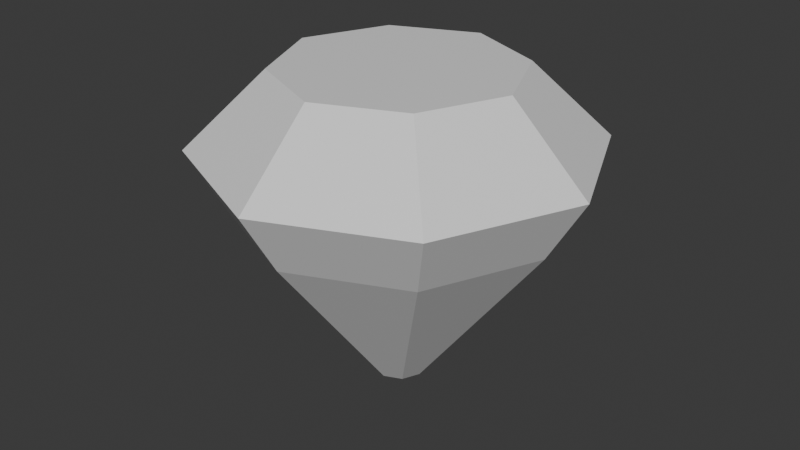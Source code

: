 # Source: diamond.blend  (saved by Blender 4.2.66; exported with 4.5.12 LTS)
import bpy
from mathutils import Matrix  # noqa: F401  (used for matrix-valued properties, if any)

bpy.ops.wm.read_factory_settings(use_empty=True)
scene = bpy.context.scene
scene.name = 'Scene'

# ---- collections
col_collection = bpy.data.collections.new('Collection'); scene.collection.children.link(col_collection)

# ---- materials (node trees are filled in below, after node groups)
mat_material = bpy.data.materials.new('Material')
mat_material.alpha_threshold = 0.0
mat_material.roughness = 0.5
mat_material.line_color = (0.0, 0.0, 0.0, 1.0)

# ---- material node trees
mat_material.use_nodes = True; mat_material.node_tree.nodes.clear()
_N = mat_material.node_tree.nodes; _L = mat_material.node_tree.links
n0 = _N.new('ShaderNodeOutputMaterial'); n0.name = 'Material Output'; n0.location = (300, 300)
n1 = _N.new('ShaderNodeBsdfPrincipled'); n1.name = 'Principled BSDF'; n1.location = (10, 300)
n1.inputs[3].default_value = 1.45
_L.new(n1.outputs[0], n0.inputs[0])
n0.is_active_output = True

# ---- world
world_world = bpy.data.worlds.new('World'); scene.world = world_world
world_world.use_nodes = True; world_world.node_tree.nodes.clear()
_N = world_world.node_tree.nodes; _L = world_world.node_tree.links
n0 = _N.new('ShaderNodeOutputWorld'); n0.name = 'World Output'; n0.location = (300, 300)
n1 = _N.new('ShaderNodeBackground'); n1.name = 'Background'; n1.location = (10, 300)
n1.inputs[0].default_value = (0.05088, 0.05088, 0.05088, 1.0)
_L.new(n1.outputs[0], n0.inputs[0])
n0.is_active_output = True
world_world.color = (0.05088, 0.05088, 0.05088)
world_world.sun_shadow_jitter_overblur = 0.0

# ---- meshes
me_cube = bpy.data.meshes.new('Cube')
me_cube.from_pydata([(0.4691, 0.4691, 0.7812), (0.09847, 0.09847, -1.0), (0.4691, -0.4691, 0.7812), (0.09847, -0.09847, -1.0), (-0.4691, 0.4691, 0.7812), (-0.09847, 0.09847, -1.0), (-0.4691, -0.4691, 0.7812), (-0.09847, -0.09847, -1.0), (0.6288, 0.6288, 0.0), (-0.6288, -0.6288, 0.0), (0.6288, -0.6288, 0.0), (-0.6288, 0.6288, 0.0), (-0.1415, 0.0, -1.0), (0.6739, 0.0, 0.7812), (-0.6739, 0.0, 0.7812), (0.1415, 0.0, -1.0), (0.9033, 0.0, 0.0), (-0.9033, 0.0, 0.0), (0.0, 0.1415, -1.0), (0.0, -0.6739, 0.7812), (0.0, -0.1415, -1.0), (0.0, 0.6739, 0.7812), (0.0, 0.9033, 0.0), (0.0, -0.9033, 0.0), (0.0, 0.0, -1.0), (0.0, 0.0, 0.7812), (-0.7787, -0.7787, 0.3633), (0.7787, 0.7787, 0.3633), (0.7787, -0.7787, 0.3633), (-0.7787, 0.7787, 0.3633), (1.119, 0.0, 0.3633), (-1.119, 0.0, 0.3633), (0.0, 1.119, 0.3633), (0.0, -1.119, 0.3633)], [], [(25, 14, 6, 19), (33, 19, 6, 26), (31, 14, 4, 29), (24, 15, 3, 20), (30, 13, 2, 28), (32, 21, 0, 27), (18, 22, 8, 1), (15, 16, 10, 3), (12, 17, 11, 5), (20, 23, 9, 7), (7, 9, 17, 12), (1, 8, 16, 15), (27, 0, 13, 30), (18, 1, 15, 24), (26, 6, 14, 31), (21, 4, 14, 25), (0, 21, 25, 13), (5, 18, 24, 12), (3, 10, 23, 20), (5, 11, 22, 18), (29, 4, 21, 32), (12, 24, 20, 7), (28, 2, 19, 33), (13, 25, 19, 2), (10, 28, 33, 23), (11, 29, 32, 22), (9, 26, 31, 17), (8, 27, 30, 16), (22, 32, 27, 8), (16, 30, 28, 10), (17, 31, 29, 11), (23, 33, 26, 9)])
_uv = me_cube.uv_layers.new(name='UVMap')
_uv.uv.foreach_set('vector', [0.75, 0.625, 0.875, 0.625, 0.875, 0.75, 0.75, 0.75, 0.5625, 0.875, 0.625, 0.875, 0.625, 1.0, 0.5625, 1.0, 0.5625, 0.125, 0.625, 0.125, 0.625, 0.25, 0.5625, 0.25, 0.25, 0.625, 0.375, 0.625, 0.375, 0.75, 0.25, 0.75, 0.5625, 0.625, 0.625, 0.625, 0.625, 0.75, 0.5625, 0.75, 0.5625, 0.375, 0.625, 0.375, 0.625, 0.5, 0.5625, 0.5, 0.375, 0.375, 0.5, 0.375, 0.5, 0.5, 0.375, 0.5, 0.375, 0.625, 0.5, 0.625, 0.5, 0.75, 0.375, 0.75, 0.375, 0.125, 0.5, 0.125, 0.5, 0.25, 0.375, 0.25, 0.375, 0.875, 0.5, 0.875, 0.5, 1.0, 0.375, 1.0, 0.375, 0.0, 0.5, 0.0, 0.5, 0.125, 0.375, 0.125, 0.375, 0.5, 0.5, 0.5, 0.5, 0.625, 0.375, 0.625, 0.5625, 0.5, 0.625, 0.5, 0.625, 0.625, 0.5625, 0.625, 0.25, 0.5, 0.375, 0.5, 0.375, 0.625, 0.25, 0.625, 0.5625, 0.0, 0.625, 0.0, 0.625, 0.125, 0.5625, 0.125, 0.75, 0.5, 0.875, 0.5, 0.875, 0.625, 0.75, 0.625, 0.625, 0.5, 0.75, 0.5, 0.75, 0.625, 0.625, 0.625, 0.125, 0.5, 0.25, 0.5, 0.25, 0.625, 0.125, 0.625, 0.375, 0.75, 0.5, 0.75, 0.5, 0.875, 0.375, 0.875, 0.375, 0.25, 0.5, 0.25, 0.5, 0.375, 0.375, 0.375, 0.5625, 0.25, 0.625, 0.25, 0.625, 0.375, 0.5625, 0.375, 0.125, 0.625, 0.25, 0.625, 0.25, 0.75, 0.125, 0.75, 0.5625, 0.75, 0.625, 0.75, 0.625, 0.875, 0.5625, 0.875, 0.625, 0.625, 0.75, 0.625, 0.75, 0.75, 0.625, 0.75, 0.5, 0.75, 0.5625, 0.75, 0.5625, 0.875, 0.5, 0.875, 0.5, 0.25, 0.5625, 0.25, 0.5625, 0.375, 0.5, 0.375, 0.5, 0.0, 0.5625, 0.0, 0.5625, 0.125, 0.5, 0.125, 0.5, 0.5, 0.5625, 0.5, 0.5625, 0.625, 0.5, 0.625, 0.5, 0.375, 0.5625, 0.375, 0.5625, 0.5, 0.5, 0.5, 0.5, 0.625, 0.5625, 0.625, 0.5625, 0.75, 0.5, 0.75, 0.5, 0.125, 0.5625, 0.125, 0.5625, 0.25, 0.5, 0.25, 0.5, 0.875, 0.5625, 0.875, 0.5625, 1.0, 0.5, 1.0])
me_cube.materials.append(mat_material)
me_cube.use_mirror_vertex_groups = False
me_cube.update()

# ---- objects
ob_cube = bpy.data.objects.new('Cube', me_cube)

# ---- transforms, parenting, visibility, modifiers, constraints
ob_cube.location = (0.0, 0.0, 0.0)
ob_cube.lock_rotations_4d = False
ob_cube.empty_display_type = 'ARROWS'
ob_cube.lineart.crease_threshold = 0.0

# ---- collection membership
col_collection.objects.link(ob_cube)

# ---- scene / render settings (as saved in the file)
scene.frame_start = 1; scene.frame_end = 250; scene.frame_set(1)
scene.render.engine = 'BLENDER_EEVEE_NEXT'
bpy.context.view_layer.update()

# ---- added for rendering (the .blend has no active camera and no usable light): camera, sun
cam_auto = bpy.data.cameras.new('AutoCamera')
cam_auto.lens = 50.0
cam_auto.sensor_width = 36.0
cam_auto.clip_end = 1000.0
ob_auto_camera = bpy.data.objects.new('AutoCamera', cam_auto)
scene.collection.objects.link(ob_auto_camera)
ob_auto_camera.location = (3.35941, -4.03129, 2.57814)
ob_auto_camera.rotation_euler = (1.09748, -7.21219e-08, 0.694738)
scene.camera = ob_auto_camera
light_auto_sun = bpy.data.lights.new('AutoSun', 'SUN')
light_auto_sun.energy = 3.0
light_auto_sun.angle = 0.0523599
ob_auto_sun = bpy.data.objects.new('AutoSun', light_auto_sun)
scene.collection.objects.link(ob_auto_sun)
ob_auto_sun.rotation_euler = (0.872665, 0.174533, 0.523599)
bpy.context.view_layer.update()
